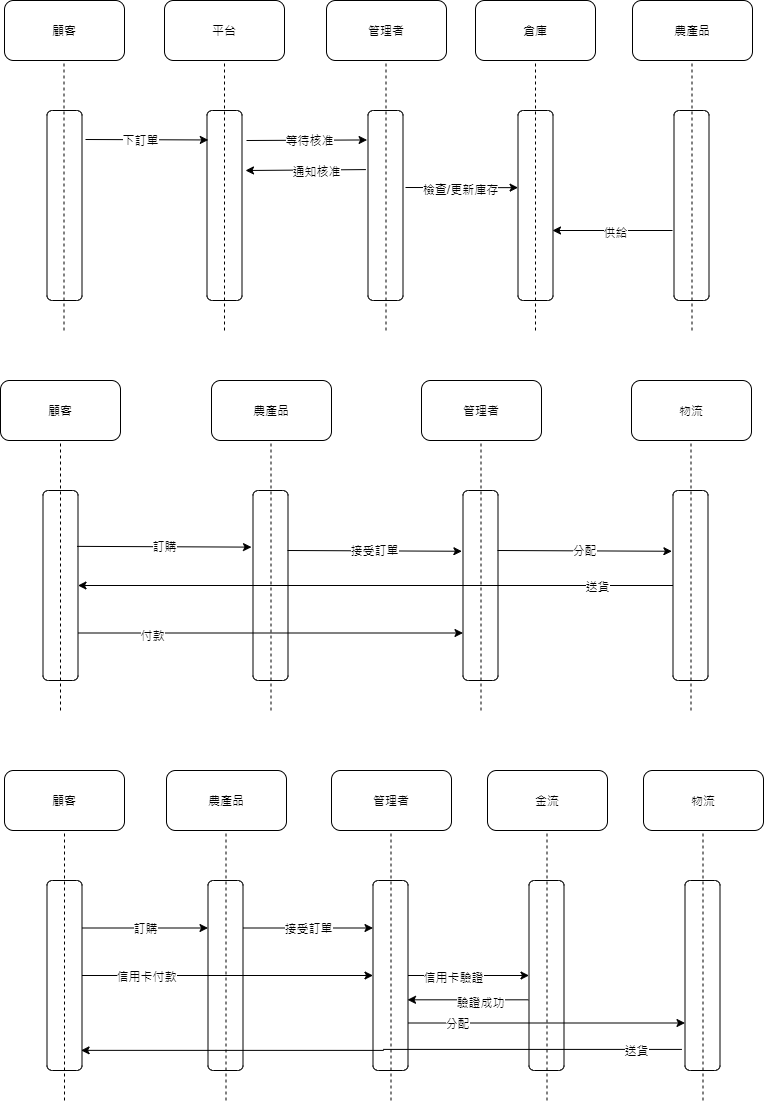

The diagram above was exported from draw.io. Its source (the exported page's mxGraphModel, read from the mxfile embedded in the PNG):
<mxGraphModel dx="1038" dy="547" grid="1" gridSize="10" guides="1" tooltips="1" connect="1" arrows="1" fold="1" page="1" pageScale="1" pageWidth="827" pageHeight="1169" math="0" shadow="0">
  <root>
    <mxCell id="0" />
    <mxCell id="1" parent="0" />
    <mxCell id="MyZLlZ2cWlxZVJBTQFW1-1" value="平台" style="rounded=1;whiteSpace=wrap;html=1;align=center;" parent="1" vertex="1">
      <mxGeometry x="199" y="50" width="120" height="60" as="geometry" />
    </mxCell>
    <mxCell id="MyZLlZ2cWlxZVJBTQFW1-2" value="管理者" style="rounded=1;whiteSpace=wrap;html=1;align=center;" parent="1" vertex="1">
      <mxGeometry x="361" y="50" width="120" height="60" as="geometry" />
    </mxCell>
    <mxCell id="MyZLlZ2cWlxZVJBTQFW1-3" value="農產品" style="rounded=1;whiteSpace=wrap;html=1;align=center;" parent="1" vertex="1">
      <mxGeometry x="667" y="50" width="120" height="60" as="geometry" />
    </mxCell>
    <mxCell id="MyZLlZ2cWlxZVJBTQFW1-5" value="" style="endArrow=none;dashed=1;html=1;rounded=0;align=center;" parent="1" edge="1">
      <mxGeometry width="50" height="50" relative="1" as="geometry">
        <mxPoint x="259" y="380" as="sourcePoint" />
        <mxPoint x="259" y="110" as="targetPoint" />
      </mxGeometry>
    </mxCell>
    <mxCell id="MyZLlZ2cWlxZVJBTQFW1-6" value="" style="endArrow=none;dashed=1;html=1;rounded=0;align=center;" parent="1" edge="1">
      <mxGeometry width="50" height="50" relative="1" as="geometry">
        <mxPoint x="420.5" y="380" as="sourcePoint" />
        <mxPoint x="420.5" y="110" as="targetPoint" />
      </mxGeometry>
    </mxCell>
    <mxCell id="MyZLlZ2cWlxZVJBTQFW1-7" value="" style="endArrow=none;dashed=1;html=1;rounded=0;align=center;" parent="1" edge="1">
      <mxGeometry width="50" height="50" relative="1" as="geometry">
        <mxPoint x="726.5" y="380" as="sourcePoint" />
        <mxPoint x="726.5" y="110" as="targetPoint" />
      </mxGeometry>
    </mxCell>
    <mxCell id="MyZLlZ2cWlxZVJBTQFW1-8" value="" style="rounded=1;whiteSpace=wrap;html=1;fillColor=none;rotation=90;align=center;" parent="1" vertex="1">
      <mxGeometry x="164" y="237.5" width="190" height="35" as="geometry" />
    </mxCell>
    <mxCell id="MyZLlZ2cWlxZVJBTQFW1-9" value="" style="rounded=1;whiteSpace=wrap;html=1;fillColor=none;rotation=90;align=center;" parent="1" vertex="1">
      <mxGeometry x="325" y="237.5" width="190" height="35" as="geometry" />
    </mxCell>
    <mxCell id="MyZLlZ2cWlxZVJBTQFW1-10" value="" style="rounded=1;whiteSpace=wrap;html=1;fillColor=none;rotation=90;align=center;" parent="1" vertex="1">
      <mxGeometry x="631" y="237.5" width="190" height="35" as="geometry" />
    </mxCell>
    <mxCell id="MyZLlZ2cWlxZVJBTQFW1-13" value="顧客" style="rounded=1;whiteSpace=wrap;html=1;" parent="1" vertex="1">
      <mxGeometry x="35" y="430" width="120" height="60" as="geometry" />
    </mxCell>
    <mxCell id="MyZLlZ2cWlxZVJBTQFW1-14" value="管理者" style="rounded=1;whiteSpace=wrap;html=1;" parent="1" vertex="1">
      <mxGeometry x="456" y="430" width="120" height="60" as="geometry" />
    </mxCell>
    <mxCell id="MyZLlZ2cWlxZVJBTQFW1-15" value="農產品" style="rounded=1;whiteSpace=wrap;html=1;" parent="1" vertex="1">
      <mxGeometry x="246" y="430" width="120" height="60" as="geometry" />
    </mxCell>
    <mxCell id="MyZLlZ2cWlxZVJBTQFW1-16" value="" style="endArrow=none;dashed=1;html=1;rounded=0;" parent="1" edge="1">
      <mxGeometry width="50" height="50" relative="1" as="geometry">
        <mxPoint x="95" y="760" as="sourcePoint" />
        <mxPoint x="95" y="490" as="targetPoint" />
      </mxGeometry>
    </mxCell>
    <mxCell id="MyZLlZ2cWlxZVJBTQFW1-17" value="" style="endArrow=none;dashed=1;html=1;rounded=0;" parent="1" edge="1">
      <mxGeometry width="50" height="50" relative="1" as="geometry">
        <mxPoint x="515.5" y="760" as="sourcePoint" />
        <mxPoint x="515.5" y="490" as="targetPoint" />
      </mxGeometry>
    </mxCell>
    <mxCell id="MyZLlZ2cWlxZVJBTQFW1-18" value="" style="endArrow=none;dashed=1;html=1;rounded=0;" parent="1" edge="1">
      <mxGeometry width="50" height="50" relative="1" as="geometry">
        <mxPoint x="305.5" y="760" as="sourcePoint" />
        <mxPoint x="305.5" y="490" as="targetPoint" />
      </mxGeometry>
    </mxCell>
    <mxCell id="MyZLlZ2cWlxZVJBTQFW1-30" style="edgeStyle=orthogonalEdgeStyle;rounded=0;orthogonalLoop=1;jettySize=auto;html=1;entryX=0.75;entryY=1;entryDx=0;entryDy=0;exitX=0.75;exitY=0;exitDx=0;exitDy=0;" parent="1" source="MyZLlZ2cWlxZVJBTQFW1-19" target="MyZLlZ2cWlxZVJBTQFW1-20" edge="1">
      <mxGeometry relative="1" as="geometry">
        <Array as="points" />
      </mxGeometry>
    </mxCell>
    <mxCell id="MyZLlZ2cWlxZVJBTQFW1-31" value="付款" style="edgeLabel;html=1;align=center;verticalAlign=middle;resizable=0;points=[];" parent="MyZLlZ2cWlxZVJBTQFW1-30" vertex="1" connectable="0">
      <mxGeometry x="-0.614" y="-1" relative="1" as="geometry">
        <mxPoint y="1" as="offset" />
      </mxGeometry>
    </mxCell>
    <mxCell id="MyZLlZ2cWlxZVJBTQFW1-19" value="" style="rounded=1;whiteSpace=wrap;html=1;fillColor=none;rotation=90;" parent="1" vertex="1">
      <mxGeometry y="617.5" width="190" height="35" as="geometry" />
    </mxCell>
    <mxCell id="MyZLlZ2cWlxZVJBTQFW1-20" value="" style="rounded=1;whiteSpace=wrap;html=1;fillColor=none;rotation=90;" parent="1" vertex="1">
      <mxGeometry x="420" y="617.5" width="190" height="35" as="geometry" />
    </mxCell>
    <mxCell id="MyZLlZ2cWlxZVJBTQFW1-21" value="" style="rounded=1;whiteSpace=wrap;html=1;fillColor=none;rotation=90;" parent="1" vertex="1">
      <mxGeometry x="210" y="617.5" width="190" height="35" as="geometry" />
    </mxCell>
    <mxCell id="MyZLlZ2cWlxZVJBTQFW1-22" value="訂購" style="endArrow=classic;html=1;rounded=0;entryX=0.298;entryY=1.043;entryDx=0;entryDy=0;entryPerimeter=0;exitX=0.294;exitY=0.026;exitDx=0;exitDy=0;exitPerimeter=0;" parent="1" source="MyZLlZ2cWlxZVJBTQFW1-19" target="MyZLlZ2cWlxZVJBTQFW1-21" edge="1">
      <mxGeometry width="50" height="50" relative="1" as="geometry">
        <mxPoint x="120" y="597" as="sourcePoint" />
        <mxPoint x="160" y="550" as="targetPoint" />
      </mxGeometry>
    </mxCell>
    <mxCell id="MyZLlZ2cWlxZVJBTQFW1-23" value="接受訂單" style="endArrow=classic;html=1;rounded=0;entryX=0.298;entryY=1.043;entryDx=0;entryDy=0;entryPerimeter=0;exitX=0.294;exitY=0.026;exitDx=0;exitDy=0;exitPerimeter=0;" parent="1" edge="1">
      <mxGeometry width="50" height="50" relative="1" as="geometry">
        <mxPoint x="321.9999999999999" y="599.9999999999999" as="sourcePoint" />
        <mxPoint x="496.40499999999986" y="600.7599999999999" as="targetPoint" />
      </mxGeometry>
    </mxCell>
    <mxCell id="MyZLlZ2cWlxZVJBTQFW1-24" value="物流" style="rounded=1;whiteSpace=wrap;html=1;" parent="1" vertex="1">
      <mxGeometry x="666" y="430" width="120" height="60" as="geometry" />
    </mxCell>
    <mxCell id="MyZLlZ2cWlxZVJBTQFW1-25" value="" style="endArrow=none;dashed=1;html=1;rounded=0;" parent="1" edge="1">
      <mxGeometry width="50" height="50" relative="1" as="geometry">
        <mxPoint x="725.5" y="760" as="sourcePoint" />
        <mxPoint x="725.5" y="490" as="targetPoint" />
      </mxGeometry>
    </mxCell>
    <mxCell id="MyZLlZ2cWlxZVJBTQFW1-28" style="edgeStyle=orthogonalEdgeStyle;rounded=0;orthogonalLoop=1;jettySize=auto;html=1;entryX=0.5;entryY=0;entryDx=0;entryDy=0;" parent="1" source="MyZLlZ2cWlxZVJBTQFW1-26" target="MyZLlZ2cWlxZVJBTQFW1-19" edge="1">
      <mxGeometry relative="1" as="geometry" />
    </mxCell>
    <mxCell id="MyZLlZ2cWlxZVJBTQFW1-29" value="送貨" style="edgeLabel;html=1;align=center;verticalAlign=middle;resizable=0;points=[];" parent="MyZLlZ2cWlxZVJBTQFW1-28" vertex="1" connectable="0">
      <mxGeometry x="-0.7455" relative="1" as="geometry">
        <mxPoint as="offset" />
      </mxGeometry>
    </mxCell>
    <mxCell id="MyZLlZ2cWlxZVJBTQFW1-26" value="" style="rounded=1;whiteSpace=wrap;html=1;fillColor=none;rotation=90;" parent="1" vertex="1">
      <mxGeometry x="630" y="617.5" width="190" height="35" as="geometry" />
    </mxCell>
    <mxCell id="MyZLlZ2cWlxZVJBTQFW1-27" value="分配" style="endArrow=classic;html=1;rounded=0;entryX=0.298;entryY=1.043;entryDx=0;entryDy=0;entryPerimeter=0;exitX=0.294;exitY=0.026;exitDx=0;exitDy=0;exitPerimeter=0;" parent="1" edge="1">
      <mxGeometry width="50" height="50" relative="1" as="geometry">
        <mxPoint x="532" y="600" as="sourcePoint" />
        <mxPoint x="706.4049999999997" y="600.7599999999998" as="targetPoint" />
      </mxGeometry>
    </mxCell>
    <mxCell id="MyZLlZ2cWlxZVJBTQFW1-32" value="顧客" style="rounded=1;whiteSpace=wrap;html=1;" parent="1" vertex="1">
      <mxGeometry x="39" y="820" width="120" height="60" as="geometry" />
    </mxCell>
    <mxCell id="MyZLlZ2cWlxZVJBTQFW1-33" value="管理者" style="rounded=1;whiteSpace=wrap;html=1;" parent="1" vertex="1">
      <mxGeometry x="366" y="820" width="120" height="60" as="geometry" />
    </mxCell>
    <mxCell id="MyZLlZ2cWlxZVJBTQFW1-34" value="農產品" style="rounded=1;whiteSpace=wrap;html=1;" parent="1" vertex="1">
      <mxGeometry x="201" y="820" width="120" height="60" as="geometry" />
    </mxCell>
    <mxCell id="MyZLlZ2cWlxZVJBTQFW1-35" value="" style="endArrow=none;dashed=1;html=1;rounded=0;" parent="1" edge="1">
      <mxGeometry width="50" height="50" relative="1" as="geometry">
        <mxPoint x="99" y="1150" as="sourcePoint" />
        <mxPoint x="99" y="880" as="targetPoint" />
      </mxGeometry>
    </mxCell>
    <mxCell id="MyZLlZ2cWlxZVJBTQFW1-36" value="" style="endArrow=none;dashed=1;html=1;rounded=0;" parent="1" edge="1">
      <mxGeometry width="50" height="50" relative="1" as="geometry">
        <mxPoint x="425.5" y="1150" as="sourcePoint" />
        <mxPoint x="425.5" y="880" as="targetPoint" />
      </mxGeometry>
    </mxCell>
    <mxCell id="MyZLlZ2cWlxZVJBTQFW1-37" value="" style="endArrow=none;dashed=1;html=1;rounded=0;" parent="1" edge="1">
      <mxGeometry width="50" height="50" relative="1" as="geometry">
        <mxPoint x="260.5" y="1150" as="sourcePoint" />
        <mxPoint x="260.5" y="880" as="targetPoint" />
      </mxGeometry>
    </mxCell>
    <mxCell id="MyZLlZ2cWlxZVJBTQFW1-55" value="訂購" style="edgeStyle=orthogonalEdgeStyle;rounded=0;orthogonalLoop=1;jettySize=auto;html=1;entryX=0.25;entryY=1;entryDx=0;entryDy=0;exitX=0.25;exitY=0;exitDx=0;exitDy=0;" parent="1" source="MyZLlZ2cWlxZVJBTQFW1-40" target="MyZLlZ2cWlxZVJBTQFW1-42" edge="1">
      <mxGeometry relative="1" as="geometry" />
    </mxCell>
    <mxCell id="MyZLlZ2cWlxZVJBTQFW1-58" style="edgeStyle=orthogonalEdgeStyle;rounded=0;orthogonalLoop=1;jettySize=auto;html=1;entryX=0.5;entryY=1;entryDx=0;entryDy=0;" parent="1" source="MyZLlZ2cWlxZVJBTQFW1-40" target="MyZLlZ2cWlxZVJBTQFW1-41" edge="1">
      <mxGeometry relative="1" as="geometry" />
    </mxCell>
    <mxCell id="MyZLlZ2cWlxZVJBTQFW1-59" value="信用卡付款" style="edgeLabel;html=1;align=center;verticalAlign=middle;resizable=0;points=[];" parent="MyZLlZ2cWlxZVJBTQFW1-58" vertex="1" connectable="0">
      <mxGeometry x="-0.7505" relative="1" as="geometry">
        <mxPoint x="28" as="offset" />
      </mxGeometry>
    </mxCell>
    <mxCell id="MyZLlZ2cWlxZVJBTQFW1-40" value="" style="rounded=1;whiteSpace=wrap;html=1;fillColor=none;rotation=90;" parent="1" vertex="1">
      <mxGeometry x="4" y="1007.5" width="190" height="35" as="geometry" />
    </mxCell>
    <mxCell id="MyZLlZ2cWlxZVJBTQFW1-57" style="edgeStyle=orthogonalEdgeStyle;rounded=0;orthogonalLoop=1;jettySize=auto;html=1;exitX=0.75;exitY=0;exitDx=0;exitDy=0;entryX=0.75;entryY=1;entryDx=0;entryDy=0;" parent="1" source="MyZLlZ2cWlxZVJBTQFW1-41" target="MyZLlZ2cWlxZVJBTQFW1-49" edge="1">
      <mxGeometry relative="1" as="geometry">
        <mxPoint x="710" y="1052" as="targetPoint" />
      </mxGeometry>
    </mxCell>
    <mxCell id="MyZLlZ2cWlxZVJBTQFW1-62" value="分配" style="edgeLabel;html=1;align=center;verticalAlign=middle;resizable=0;points=[];" parent="MyZLlZ2cWlxZVJBTQFW1-57" vertex="1" connectable="0">
      <mxGeometry x="-0.6434" relative="1" as="geometry">
        <mxPoint as="offset" />
      </mxGeometry>
    </mxCell>
    <mxCell id="MyZLlZ2cWlxZVJBTQFW1-60" style="edgeStyle=orthogonalEdgeStyle;rounded=0;orthogonalLoop=1;jettySize=auto;html=1;entryX=0.5;entryY=1;entryDx=0;entryDy=0;" parent="1" source="MyZLlZ2cWlxZVJBTQFW1-41" target="MyZLlZ2cWlxZVJBTQFW1-53" edge="1">
      <mxGeometry relative="1" as="geometry" />
    </mxCell>
    <mxCell id="MyZLlZ2cWlxZVJBTQFW1-61" value="信用卡驗證" style="edgeLabel;html=1;align=center;verticalAlign=middle;resizable=0;points=[];" parent="MyZLlZ2cWlxZVJBTQFW1-60" vertex="1" connectable="0">
      <mxGeometry x="-0.2512" y="-1" relative="1" as="geometry">
        <mxPoint as="offset" />
      </mxGeometry>
    </mxCell>
    <mxCell id="MyZLlZ2cWlxZVJBTQFW1-41" value="" style="rounded=1;whiteSpace=wrap;html=1;fillColor=none;rotation=90;" parent="1" vertex="1">
      <mxGeometry x="330" y="1007.5" width="190" height="35" as="geometry" />
    </mxCell>
    <mxCell id="MyZLlZ2cWlxZVJBTQFW1-56" value="接受訂單" style="edgeStyle=orthogonalEdgeStyle;rounded=0;orthogonalLoop=1;jettySize=auto;html=1;entryX=0.25;entryY=1;entryDx=0;entryDy=0;exitX=0.25;exitY=0;exitDx=0;exitDy=0;" parent="1" source="MyZLlZ2cWlxZVJBTQFW1-42" target="MyZLlZ2cWlxZVJBTQFW1-41" edge="1">
      <mxGeometry relative="1" as="geometry" />
    </mxCell>
    <mxCell id="MyZLlZ2cWlxZVJBTQFW1-42" value="" style="rounded=1;whiteSpace=wrap;html=1;fillColor=none;rotation=90;" parent="1" vertex="1">
      <mxGeometry x="165" y="1007.5" width="190" height="35" as="geometry" />
    </mxCell>
    <mxCell id="MyZLlZ2cWlxZVJBTQFW1-45" value="物流" style="rounded=1;whiteSpace=wrap;html=1;" parent="1" vertex="1">
      <mxGeometry x="678" y="820" width="120" height="60" as="geometry" />
    </mxCell>
    <mxCell id="MyZLlZ2cWlxZVJBTQFW1-46" value="" style="endArrow=none;dashed=1;html=1;rounded=0;" parent="1" edge="1">
      <mxGeometry width="50" height="50" relative="1" as="geometry">
        <mxPoint x="737.5" y="1150" as="sourcePoint" />
        <mxPoint x="737.5" y="880" as="targetPoint" />
      </mxGeometry>
    </mxCell>
    <mxCell id="MyZLlZ2cWlxZVJBTQFW1-66" style="edgeStyle=orthogonalEdgeStyle;rounded=0;orthogonalLoop=1;jettySize=auto;html=1;entryX=0.894;entryY=0.026;entryDx=0;entryDy=0;entryPerimeter=0;exitX=0.889;exitY=1.089;exitDx=0;exitDy=0;exitPerimeter=0;" parent="1" source="MyZLlZ2cWlxZVJBTQFW1-49" target="MyZLlZ2cWlxZVJBTQFW1-40" edge="1">
      <mxGeometry relative="1" as="geometry" />
    </mxCell>
    <mxCell id="MyZLlZ2cWlxZVJBTQFW1-67" value="送貨" style="edgeLabel;html=1;align=center;verticalAlign=middle;resizable=0;points=[];" parent="MyZLlZ2cWlxZVJBTQFW1-66" vertex="1" connectable="0">
      <mxGeometry x="-0.8485" y="1" relative="1" as="geometry">
        <mxPoint as="offset" />
      </mxGeometry>
    </mxCell>
    <mxCell id="MyZLlZ2cWlxZVJBTQFW1-49" value="" style="rounded=1;whiteSpace=wrap;html=1;fillColor=none;rotation=90;" parent="1" vertex="1">
      <mxGeometry x="642" y="1007.5" width="190" height="35" as="geometry" />
    </mxCell>
    <mxCell id="MyZLlZ2cWlxZVJBTQFW1-51" value="金流" style="rounded=1;whiteSpace=wrap;html=1;" parent="1" vertex="1">
      <mxGeometry x="522" y="820" width="120" height="60" as="geometry" />
    </mxCell>
    <mxCell id="MyZLlZ2cWlxZVJBTQFW1-64" style="edgeStyle=orthogonalEdgeStyle;rounded=0;orthogonalLoop=1;jettySize=auto;html=1;entryX=0.649;entryY=0.014;entryDx=0;entryDy=0;entryPerimeter=0;exitX=0.649;exitY=1.02;exitDx=0;exitDy=0;exitPerimeter=0;" parent="1" edge="1">
      <mxGeometry relative="1" as="geometry">
        <mxPoint x="562.8" y="1049.31" as="sourcePoint" />
        <mxPoint x="442.01" y="1049.31" as="targetPoint" />
      </mxGeometry>
    </mxCell>
    <mxCell id="MyZLlZ2cWlxZVJBTQFW1-65" value="驗證成功" style="edgeLabel;html=1;align=center;verticalAlign=middle;resizable=0;points=[];" parent="MyZLlZ2cWlxZVJBTQFW1-64" vertex="1" connectable="0">
      <mxGeometry x="-0.2052" y="2" relative="1" as="geometry">
        <mxPoint as="offset" />
      </mxGeometry>
    </mxCell>
    <mxCell id="MyZLlZ2cWlxZVJBTQFW1-53" value="" style="rounded=1;whiteSpace=wrap;html=1;fillColor=none;rotation=90;" parent="1" vertex="1">
      <mxGeometry x="486" y="1007.5" width="190" height="35" as="geometry" />
    </mxCell>
    <mxCell id="MyZLlZ2cWlxZVJBTQFW1-54" value="" style="endArrow=none;dashed=1;html=1;rounded=0;" parent="1" edge="1">
      <mxGeometry width="50" height="50" relative="1" as="geometry">
        <mxPoint x="581.5" y="1150" as="sourcePoint" />
        <mxPoint x="581.5" y="880" as="targetPoint" />
      </mxGeometry>
    </mxCell>
    <mxCell id="xlhrjK8_1PaqhnFh-tDL-1" value="顧客" style="rounded=1;whiteSpace=wrap;html=1;align=center;" vertex="1" parent="1">
      <mxGeometry x="39" y="50" width="120" height="60" as="geometry" />
    </mxCell>
    <mxCell id="xlhrjK8_1PaqhnFh-tDL-2" value="" style="endArrow=none;dashed=1;html=1;rounded=0;align=center;" edge="1" parent="1">
      <mxGeometry width="50" height="50" relative="1" as="geometry">
        <mxPoint x="98.5" y="380" as="sourcePoint" />
        <mxPoint x="98.5" y="110" as="targetPoint" />
      </mxGeometry>
    </mxCell>
    <mxCell id="xlhrjK8_1PaqhnFh-tDL-3" value="" style="rounded=1;whiteSpace=wrap;html=1;fillColor=none;rotation=90;align=center;" vertex="1" parent="1">
      <mxGeometry x="4" y="237.5" width="190" height="35" as="geometry" />
    </mxCell>
    <mxCell id="xlhrjK8_1PaqhnFh-tDL-4" value="倉庫" style="rounded=1;whiteSpace=wrap;html=1;align=center;" vertex="1" parent="1">
      <mxGeometry x="510" y="50" width="120" height="60" as="geometry" />
    </mxCell>
    <mxCell id="xlhrjK8_1PaqhnFh-tDL-5" value="" style="endArrow=none;dashed=1;html=1;rounded=0;align=center;" edge="1" parent="1">
      <mxGeometry width="50" height="50" relative="1" as="geometry">
        <mxPoint x="570" y="380" as="sourcePoint" />
        <mxPoint x="570" y="110" as="targetPoint" />
      </mxGeometry>
    </mxCell>
    <mxCell id="xlhrjK8_1PaqhnFh-tDL-6" value="" style="rounded=1;whiteSpace=wrap;html=1;fillColor=none;rotation=90;align=center;" vertex="1" parent="1">
      <mxGeometry x="475" y="237.5" width="190" height="35" as="geometry" />
    </mxCell>
    <mxCell id="xlhrjK8_1PaqhnFh-tDL-7" value="" style="endArrow=classic;html=1;rounded=0;entryX=0.155;entryY=0.963;entryDx=0;entryDy=0;entryPerimeter=0;align=center;" edge="1" parent="1" target="MyZLlZ2cWlxZVJBTQFW1-8">
      <mxGeometry width="50" height="50" relative="1" as="geometry">
        <mxPoint x="120" y="189" as="sourcePoint" />
        <mxPoint x="240" y="190" as="targetPoint" />
      </mxGeometry>
    </mxCell>
    <mxCell id="xlhrjK8_1PaqhnFh-tDL-8" value="下訂單" style="edgeLabel;html=1;align=center;verticalAlign=middle;resizable=0;points=[];" vertex="1" connectable="0" parent="xlhrjK8_1PaqhnFh-tDL-7">
      <mxGeometry x="0.172" y="-4" relative="1" as="geometry">
        <mxPoint x="-17" y="-4" as="offset" />
      </mxGeometry>
    </mxCell>
    <mxCell id="xlhrjK8_1PaqhnFh-tDL-9" value="" style="endArrow=classic;html=1;rounded=0;entryX=0.214;entryY=0.969;entryDx=0;entryDy=0;entryPerimeter=0;align=center;" edge="1" parent="1">
      <mxGeometry width="50" height="50" relative="1" as="geometry">
        <mxPoint x="440" y="237" as="sourcePoint" />
        <mxPoint x="552.585" y="237.16000000000008" as="targetPoint" />
      </mxGeometry>
    </mxCell>
    <mxCell id="xlhrjK8_1PaqhnFh-tDL-10" value="檢查/更新庫存" style="edgeLabel;html=1;align=center;verticalAlign=middle;resizable=0;points=[];" vertex="1" connectable="0" parent="xlhrjK8_1PaqhnFh-tDL-9">
      <mxGeometry x="-0.3639" y="-1" relative="1" as="geometry">
        <mxPoint x="19" as="offset" />
      </mxGeometry>
    </mxCell>
    <mxCell id="xlhrjK8_1PaqhnFh-tDL-11" value="" style="endArrow=classic;html=1;rounded=0;entryX=0.155;entryY=1.026;entryDx=0;entryDy=0;entryPerimeter=0;align=center;" edge="1" parent="1" target="MyZLlZ2cWlxZVJBTQFW1-9">
      <mxGeometry width="50" height="50" relative="1" as="geometry">
        <mxPoint x="281" y="190" as="sourcePoint" />
        <mxPoint x="390" y="190" as="targetPoint" />
      </mxGeometry>
    </mxCell>
    <mxCell id="xlhrjK8_1PaqhnFh-tDL-12" value="等待核准" style="edgeLabel;html=1;align=center;verticalAlign=middle;resizable=0;points=[];" vertex="1" connectable="0" parent="xlhrjK8_1PaqhnFh-tDL-11">
      <mxGeometry x="0.2706" relative="1" as="geometry">
        <mxPoint x="-14" as="offset" />
      </mxGeometry>
    </mxCell>
    <mxCell id="xlhrjK8_1PaqhnFh-tDL-13" value="" style="endArrow=classic;html=1;rounded=0;align=center;" edge="1" parent="1">
      <mxGeometry width="50" height="50" relative="1" as="geometry">
        <mxPoint x="707" y="280" as="sourcePoint" />
        <mxPoint x="587" y="280" as="targetPoint" />
      </mxGeometry>
    </mxCell>
    <mxCell id="xlhrjK8_1PaqhnFh-tDL-14" value="供給" style="edgeLabel;html=1;align=center;verticalAlign=middle;resizable=0;points=[];" vertex="1" connectable="0" parent="xlhrjK8_1PaqhnFh-tDL-13">
      <mxGeometry x="-0.4729" y="1" relative="1" as="geometry">
        <mxPoint x="-26" as="offset" />
      </mxGeometry>
    </mxCell>
    <mxCell id="xlhrjK8_1PaqhnFh-tDL-15" value="" style="endArrow=classic;html=1;rounded=0;align=center;exitX=0.311;exitY=1.06;exitDx=0;exitDy=0;exitPerimeter=0;" edge="1" parent="1" source="MyZLlZ2cWlxZVJBTQFW1-9">
      <mxGeometry width="50" height="50" relative="1" as="geometry">
        <mxPoint x="380" y="220" as="sourcePoint" />
        <mxPoint x="280" y="220" as="targetPoint" />
      </mxGeometry>
    </mxCell>
    <mxCell id="xlhrjK8_1PaqhnFh-tDL-16" value="通知核准" style="edgeLabel;html=1;align=center;verticalAlign=middle;resizable=0;points=[];" vertex="1" connectable="0" parent="xlhrjK8_1PaqhnFh-tDL-15">
      <mxGeometry x="-0.4583" y="1" relative="1" as="geometry">
        <mxPoint x="-17" as="offset" />
      </mxGeometry>
    </mxCell>
  </root>
</mxGraphModel>